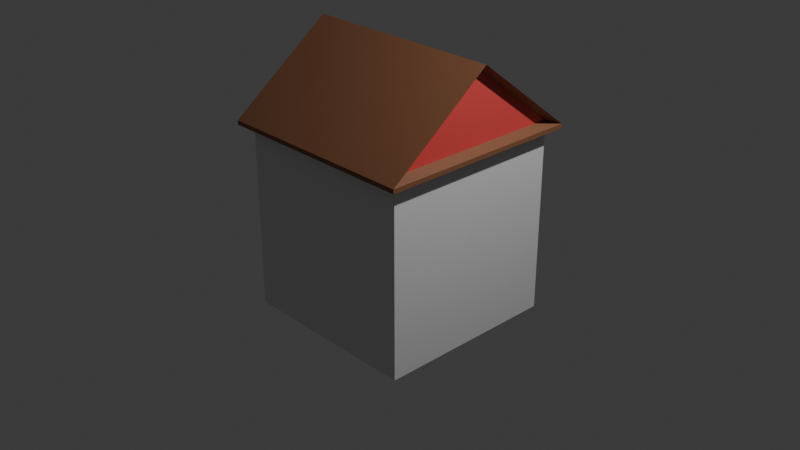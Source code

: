# Source: untitled.blend  (saved by Blender 4.0.36; exported with 4.5.12 LTS)
import bpy
from mathutils import Matrix  # noqa: F401  (used for matrix-valued properties, if any)

bpy.ops.wm.read_factory_settings(use_empty=True)
scene = bpy.context.scene
scene.name = 'Scene'

# ---- collections
col_collection = bpy.data.collections.new('Collection'); scene.collection.children.link(col_collection)

# ---- materials (node trees are filled in below, after node groups)
mat_material = bpy.data.materials.new('Material')
mat_material.alpha_threshold = 0.0
mat_material.use_transparent_shadow = False
mat_material.roughness = 0.5
mat_material.line_color = (0.0, 0.0, 0.0, 1.0)
mat_toit = bpy.data.materials.new('Toit')
mat_toit.use_transparent_shadow = False
mat_toit_2 = bpy.data.materials.new('Toit 2')
mat_toit_2.use_transparent_shadow = False

# ---- material node trees
mat_material.use_nodes = True; mat_material.node_tree.nodes.clear()
_N = mat_material.node_tree.nodes; _L = mat_material.node_tree.links
n0 = _N.new('ShaderNodeOutputMaterial'); n0.name = 'Material Output'; n0.location = (300, 300)
n1 = _N.new('ShaderNodeBsdfPrincipled'); n1.name = 'Principled BSDF'; n1.location = (10, 300)
n1.inputs[3].default_value = 1.45
_L.new(n1.outputs[0], n0.inputs[0])
n0.is_active_output = True
mat_toit.use_nodes = True; mat_toit.node_tree.nodes.clear()
_N = mat_toit.node_tree.nodes; _L = mat_toit.node_tree.links
n0 = _N.new('ShaderNodeBsdfPrincipled'); n0.name = 'Principled BSDF'; n0.location = (10, 300)
n0.inputs[0].default_value = (0.2639, 0.1104, 0.05462, 1.0)
n0.inputs[3].default_value = 1.45
n1 = _N.new('ShaderNodeOutputMaterial'); n1.name = 'Material Output'; n1.location = (300, 300)
_L.new(n0.outputs[0], n1.inputs[0])
n1.is_active_output = True
mat_toit_2.use_nodes = True; mat_toit_2.node_tree.nodes.clear()
_N = mat_toit_2.node_tree.nodes; _L = mat_toit_2.node_tree.links
n0 = _N.new('ShaderNodeBsdfPrincipled'); n0.name = 'Principled BSDF'; n0.location = (10, 300)
n0.inputs[0].default_value = (0.8001, 0.08097, 0.07596, 1.0)
n0.inputs[3].default_value = 1.45
n1 = _N.new('ShaderNodeOutputMaterial'); n1.name = 'Material Output'; n1.location = (300, 300)
_L.new(n0.outputs[0], n1.inputs[0])
n1.is_active_output = True

# ---- world
world_world = bpy.data.worlds.new('World'); scene.world = world_world
world_world.use_nodes = True; world_world.node_tree.nodes.clear()
_N = world_world.node_tree.nodes; _L = world_world.node_tree.links
n0 = _N.new('ShaderNodeOutputWorld'); n0.name = 'World Output'; n0.location = (300, 300)
n1 = _N.new('ShaderNodeBackground'); n1.name = 'Background'; n1.location = (10, 300)
n1.inputs[0].default_value = (0.05088, 0.05088, 0.05088, 1.0)
_L.new(n1.outputs[0], n0.inputs[0])
n0.is_active_output = True
world_world.color = (0.05088, 0.05088, 0.05088)
world_world.use_sun_shadow = False
world_world.sun_shadow_jitter_overblur = 0.0

# ---- cameras
cam_camera = bpy.data.cameras.new('Camera')
cam_camera.clip_end = 100.0
cam_camera.ortho_scale = 7.314

# ---- lights
light_light = bpy.data.lights.new('Light', 'POINT')
light_light.transmission_factor = 0.0
light_light.use_soft_falloff = False
light_light.energy = 1000.0
light_light.shadow_soft_size = 0.1
light_light.shadow_maximum_resolution = 0.006
light_light.use_absolute_resolution = True

# ---- meshes
me_cube = bpy.data.meshes.new('Cube')
me_cube.from_pydata([(1.0, 1.0, 1.0), (1.0, 1.0, -1.0), (1.0, -1.0, 1.0), (1.0, -1.0, -1.0), (-1.0, 1.0, 1.0), (-1.0, 1.0, -1.0), (-1.0, -1.0, 1.0), (-1.0, -1.0, -1.0), (1.113, 1.113, 1.0), (1.113, -1.113, 1.0), (-1.113, 1.113, 1.0), (-1.113, -1.113, 1.0), (1.01, 0.965, 1.095), (1.01, -0.965, 1.095), (-1.01, 0.965, 1.095), (-1.01, -0.965, 1.095), (-1.0, 0.0, -1.0), (1.0, 0.0, 1.0), (-1.0, 0.0, 1.0), (1.0, 0.0, -1.0), (1.113, 0.0, 1.0), (-1.113, 0.0, 1.0), (1.01, 0.0, 1.831), (-1.01, 0.0, 1.831), (-1.113, 0.0, 1.046), (1.113, 0.0, 1.046), (1.113, 0.0, 1.893), (1.113, -1.113, 1.046), (-1.113, 0.0, 1.893), (-1.113, 1.113, 1.046), (1.113, 1.113, 1.046), (-1.113, -1.113, 1.046), (1.01, 0.0, 1.095), (-1.01, 0.0, 1.095)], [], [(6, 2, 9, 11), (3, 2, 6, 7), (16, 18, 4, 5), (16, 19, 3, 7), (19, 17, 2, 3), (5, 4, 0, 1), (18, 6, 11, 21), (17, 0, 8, 20), (0, 4, 10, 8), (26, 28, 31, 27), (32, 12, 22), (33, 15, 23), (14, 33, 23), (13, 32, 22), (30, 29, 28, 26), (2, 17, 20, 9), (4, 18, 21, 10), (1, 0, 17, 19), (5, 1, 19, 16), (7, 6, 18, 16), (9, 20, 25, 27), (10, 21, 24, 29), (11, 9, 27, 31), (21, 11, 31, 24), (20, 8, 30, 25), (8, 10, 29, 30), (13, 22, 26, 27), (14, 23, 28, 29), (22, 12, 30, 26), (23, 15, 31, 28), (32, 13, 27, 25), (33, 14, 29, 24), (15, 33, 24, 31), (12, 32, 25, 30)])
me_cube.polygons.foreach_set('material_index', [1, 0, 0, 0, 0, 0, 1, 1, 1, 1, 2, 2, 2, 2, 1, 1, 1, 0, 0, 0, 1, 1, 1, 1, 1, 1, 1, 1, 1, 1, 1, 1, 1, 1])
_uv = me_cube.uv_layers.new(name='UVMap')
_uv.uv.foreach_set('vector', [0.625, 1.0, 0.625, 0.75, 0.625, 0.75, 0.625, 1.0, 0.375, 0.75, 0.625, 0.75, 0.625, 1.0, 0.375, 1.0, 0.375, 0.125, 0.625, 0.125, 0.625, 0.25, 0.375, 0.25, 0.125, 0.625, 0.375, 0.625, 0.375, 0.75, 0.125, 0.75, 0.375, 0.625, 0.625, 0.625, 0.625, 0.75, 0.375, 0.75, 0.375, 0.25, 0.625, 0.25, 0.625, 0.5, 0.375, 0.5, 0.625, 0.125, 0.625, 0.0, 0.625, 0.0, 0.625, 0.125, 0.625, 0.625, 0.625, 0.5, 0.625, 0.5, 0.625, 0.625, 0.625, 0.5, 0.625, 0.25, 0.625, 0.25, 0.625, 0.5, 0.625, 0.625, 0.875, 0.625, 0.875, 0.75, 0.625, 0.75, 0.625, 0.625, 0.625, 0.5166, 0.625, 0.625, 0.625, 0.125, 0.625, 0.01659, 0.625, 0.125, 0.625, 0.2334, 0.625, 0.125, 0.625, 0.125, 0.625, 0.7334, 0.625, 0.625, 0.625, 0.625, 0.625, 0.5, 0.875, 0.5, 0.875, 0.625, 0.625, 0.625, 0.625, 0.75, 0.625, 0.625, 0.625, 0.625, 0.625, 0.75, 0.625, 0.25, 0.625, 0.125, 0.625, 0.125, 0.625, 0.25, 0.375, 0.5, 0.625, 0.5, 0.625, 0.625, 0.375, 0.625, 0.125, 0.5, 0.375, 0.5, 0.375, 0.625, 0.125, 0.625, 0.375, 0.0, 0.625, 0.0, 0.625, 0.125, 0.375, 0.125, 0.625, 0.75, 0.625, 0.625, 0.625, 0.625, 0.625, 0.75, 0.625, 0.25, 0.625, 0.125, 0.625, 0.125, 0.625, 0.25, 0.625, 1.0, 0.625, 0.75, 0.625, 0.75, 0.625, 1.0, 0.625, 0.125, 0.625, 0.0, 0.625, 0.0, 0.625, 0.125, 0.625, 0.625, 0.625, 0.5, 0.625, 0.5, 0.625, 0.625, 0.625, 0.5, 0.625, 0.25, 0.625, 0.25, 0.625, 0.5, 0.625, 0.7334, 0.625, 0.625, 0.625, 0.625, 0.625, 0.75, 0.625, 0.2334, 0.625, 0.125, 0.625, 0.125, 0.625, 0.25, 0.625, 0.625, 0.625, 0.5166, 0.625, 0.5, 0.625, 0.625, 0.625, 0.125, 0.625, 0.01659, 0.625, 0.0, 0.625, 0.125, 0.625, 0.625, 0.625, 0.7334, 0.625, 0.75, 0.625, 0.625, 0.625, 0.125, 0.625, 0.2334, 0.625, 0.25, 0.625, 0.125, 0.625, 0.01659, 0.625, 0.125, 0.625, 0.125, 0.625, 0.0, 0.625, 0.5166, 0.625, 0.625, 0.625, 0.625, 0.625, 0.5])
me_cube.materials.append(mat_material)
me_cube.materials.append(mat_toit)
me_cube.materials.append(mat_toit_2)
me_cube.use_mirror_vertex_groups = False
me_cube.update()

# ---- objects
ob_cube = bpy.data.objects.new('Cube', me_cube)
ob_light = bpy.data.objects.new('Light', light_light)
ob_camera = bpy.data.objects.new('Camera', cam_camera)

# ---- transforms, parenting, visibility, modifiers, constraints
ob_cube.location = (0.0, 0.0, 0.0)
ob_cube.lock_rotations_4d = False
ob_cube.empty_display_type = 'ARROWS'
ob_cube.lineart.crease_threshold = 0.0
ob_light.location = (4.076, 1.005, 5.904)
ob_light.rotation_euler = (0.6503, 0.05522, 1.866)
ob_light.lock_rotations_4d = False
ob_light.empty_display_type = 'ARROWS'
ob_light.color = (0.0, 0.0, 0.0, 0.0)
ob_light.lineart.crease_threshold = 0.0
ob_camera.location = (7.359, -6.926, 4.958)
ob_camera.rotation_euler = (1.109, 0.0, 0.8149)
ob_camera.lock_rotations_4d = False
ob_camera.empty_display_type = 'ARROWS'
ob_camera.color = (0.0, 0.0, 0.0, 0.0)
ob_camera.display_type = 'WIRE'
ob_camera.lineart.crease_threshold = 0.0

# ---- collection membership
col_collection.objects.link(ob_cube)
col_collection.objects.link(ob_light)
col_collection.objects.link(ob_camera)

# ---- scene / render settings (as saved in the file)
scene.camera = ob_camera
scene.frame_start = 1; scene.frame_end = 250; scene.frame_set(1)
scene.render.engine = 'BLENDER_EEVEE_NEXT'
scene.cycles.sampling_pattern = 'TABULATED_SOBOL'
bpy.context.view_layer.update()
